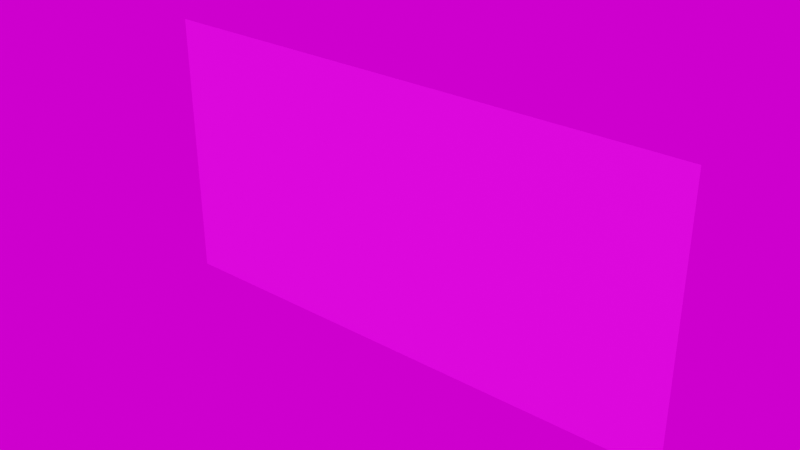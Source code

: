 # Source: Lavanti_Ciudades_Master.blend  (saved by Blender 3.4.6; exported with 4.5.12 LTS)
import bpy
from mathutils import Matrix  # noqa: F401  (used for matrix-valued properties, if any)

bpy.ops.wm.read_factory_settings(use_empty=True)
scene = bpy.context.scene
scene.name = 'Scene'

# ---- collections
col_tarjetas = bpy.data.collections.new('Tarjetas'); scene.collection.children.link(col_tarjetas)
col_lavadora = bpy.data.collections.new('Lavadora'); scene.collection.children.link(col_lavadora)
col_fondo = bpy.data.collections.new('Fondo'); scene.collection.children.link(col_fondo)

# ---- images (referenced by path relative to the original .blend; pixels are not part of the script)
import os
ASSET_DIR = os.environ.get("B2B_ASSET_DIR", "")  # directory of the original .blend (textures are referenced by path, not embedded)
HERE = os.path.dirname(os.path.abspath(__file__))  # packed textures are extracted next to this script under _unpacked/

def load_image(name, relpath, width, height, colorspace="sRGB"):
    """Load a texture the original file referenced (path relative to the .blend, or extracted next to this script)."""
    p = next((c for c in (os.path.join(HERE, relpath), os.path.join(ASSET_DIR, relpath)) if relpath and os.path.exists(c)), "")
    if p:
        img = bpy.data.images.load(p, check_existing=True)
        img.name = name
    else:  # same state as the original file: an image datablock whose file is absent (Cycles renders it pink)
        img = bpy.data.images.new(name, width, height)
        img.source = "FILE"
        img.filepath = "//" + (relpath or name)
    img.colorspace_settings.name = colorspace
    return img
img_fondo_1_png = load_image('Fondo-1.png', 'Fondo-1.png', 1024, 1024, 'sRGB')

# ---- materials (node trees are filled in below, after node groups)
mat_m_fondo = bpy.data.materials.new('M_fondo')
mat_m_fondo.use_transparent_shadow = False

# ---- material node trees
mat_m_fondo.use_nodes = True; mat_m_fondo.node_tree.nodes.clear()
_N = mat_m_fondo.node_tree.nodes; _L = mat_m_fondo.node_tree.links
n0 = _N.new('ShaderNodeBsdfPrincipled'); n0.name = 'Principled BSDF'; n0.location = (10, 300)
n0.distribution = 'GGX'
n0.subsurface_method = 'RANDOM_WALK_SKIN'
n0.inputs[3].default_value = 1.45
n0.inputs[27].default_value = (0.0, 0.0, 0.0, 1.0)
n0.inputs[28].default_value = 1.0
n1 = _N.new('ShaderNodeOutputMaterial'); n1.name = 'Material Output'; n1.location = (300, 300)
n2 = _N.new('ShaderNodeTexImage'); n2.name = 'Image Texture'; n2.location = (-292, 322)
n2.image = img_fondo_1_png
_L.new(n0.outputs[0], n1.inputs[0])
_L.new(n2.outputs[0], n0.inputs[0])
n1.is_active_output = True

# ---- world
world_world = bpy.data.worlds.new('World'); scene.world = world_world
world_world.use_nodes = True; world_world.node_tree.nodes.clear()
_N = world_world.node_tree.nodes; _L = world_world.node_tree.links
n0 = _N.new('ShaderNodeTexEnvironment'); n0.name = 'Environment Texture'; n0.location = (-329, 288)
n0.image = img_fondo_1_png
n1 = _N.new('ShaderNodeOutputWorld'); n1.name = 'World Output'; n1.location = (300, 300)
n2 = _N.new('ShaderNodeBackground'); n2.name = 'Background'; n2.location = (59, 298)
_L.new(n0.outputs[0], n2.inputs[0])
_L.new(n2.outputs[0], n1.inputs[0])
n1.is_active_output = True
world_world.color = (0.05088, 0.05088, 0.05088)
world_world.use_sun_shadow = False
world_world.sun_shadow_jitter_overblur = 0.0

# ---- meshes
me_plane = bpy.data.meshes.new('Plane')
me_plane.from_pydata([(-1.0, -1.0, 0.0), (1.0, -1.0, 0.0), (-1.0, 1.0, 0.0), (1.0, 1.0, 0.0)], [], [(0, 1, 3, 2)])
_uv = me_plane.uv_layers.new(name='UVMap')
_uv.uv.foreach_set('vector', [0.0, 0.0, 1.0, 0.0, 1.0, 1.0, 0.0, 1.0])
me_plane.materials.append(mat_m_fondo)
me_plane.update()

# ---- objects
ob_plane = bpy.data.objects.new('Plane', me_plane)

# ---- transforms, parenting, visibility, modifiers, constraints
ob_plane.location = (0.0, 0.0, 12.47)
ob_plane.rotation_euler = (1.571, -0.0, 0.0)
ob_plane.scale = (24.95, 12.47, 8.315)

# ---- collection membership
col_fondo.objects.link(ob_plane)

# ---- scene / render settings (as saved in the file)
scene.frame_start = 1; scene.frame_end = 250; scene.frame_set(1)
scene.render.engine = 'BLENDER_EEVEE_NEXT'
scene.cycles.sampling_pattern = 'TABULATED_SOBOL'
scene.cycles.use_light_tree = False
scene.view_settings.view_transform = 'Filmic'
bpy.context.view_layer.update()

# ---- added for rendering (the .blend has no active camera and no usable light): camera, sun
cam_auto = bpy.data.cameras.new('AutoCamera')
cam_auto.lens = 50.0
cam_auto.sensor_width = 36.0
cam_auto.clip_end = 1000.0
ob_auto_camera = bpy.data.objects.new('AutoCamera', cam_auto)
scene.collection.objects.link(ob_auto_camera)
ob_auto_camera.location = (51.6095, -61.9314, 53.7605)
ob_auto_camera.rotation_euler = (1.09748, -7.21219e-08, 0.694738)
scene.camera = ob_auto_camera
light_auto_sun = bpy.data.lights.new('AutoSun', 'SUN')
light_auto_sun.energy = 3.0
light_auto_sun.angle = 0.0523599
ob_auto_sun = bpy.data.objects.new('AutoSun', light_auto_sun)
scene.collection.objects.link(ob_auto_sun)
ob_auto_sun.rotation_euler = (0.872665, 0.174533, 0.523599)
bpy.context.view_layer.update()
